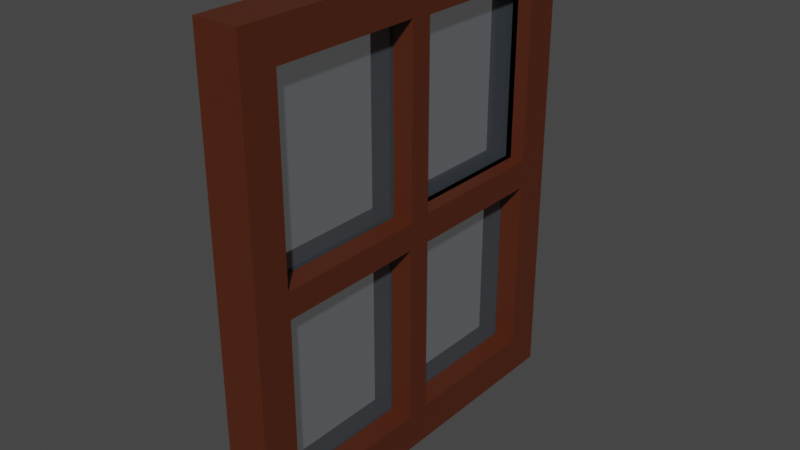 # Source: window.blend  (saved by Blender 3.5.10; exported with 4.5.12 LTS)
import bpy
from mathutils import Matrix  # noqa: F401  (used for matrix-valued properties, if any)

bpy.ops.wm.read_factory_settings(use_empty=True)
scene = bpy.context.scene
scene.name = 'Scene'

# ---- collections
col_collection = bpy.data.collections.new('Collection'); scene.collection.children.link(col_collection)

# ---- materials (node trees are filled in below, after node groups)
mat_wood = bpy.data.materials.new('Wood')
mat_wood.alpha_threshold = 0.0
mat_wood.use_transparent_shadow = False
mat_wood.roughness = 0.5
mat_wood.line_color = (0.0, 0.0, 0.0, 1.0)
mat_glass = bpy.data.materials.new('Glass')
mat_glass.surface_render_method = 'BLENDED'
mat_glass.blend_method = 'BLEND'
mat_glass.use_transparent_shadow = False

# ---- material node trees
mat_wood.use_nodes = True; mat_wood.node_tree.nodes.clear()
_N = mat_wood.node_tree.nodes; _L = mat_wood.node_tree.links
n0 = _N.new('ShaderNodeOutputMaterial'); n0.name = 'Material Output'; n0.location = (300, 300)
n1 = _N.new('ShaderNodeBsdfPrincipled'); n1.name = 'Principled BSDF'; n1.location = (10, 300)
n1.distribution = 'GGX'
n1.subsurface_method = 'RANDOM_WALK_SKIN'
n1.inputs[0].default_value = (0.08353, 0.01791, 0.005277, 1.0)
n1.inputs[3].default_value = 1.45
n1.inputs[27].default_value = (0.0, 0.0, 0.0, 1.0)
n1.inputs[28].default_value = 1.0
_L.new(n1.outputs[0], n0.inputs[0])
n0.is_active_output = True
mat_glass.use_nodes = True; mat_glass.node_tree.nodes.clear()
_N = mat_glass.node_tree.nodes; _L = mat_glass.node_tree.links
n0 = _N.new('ShaderNodeBsdfPrincipled'); n0.name = 'Principled BSDF'; n0.location = (10, 300)
n0.distribution = 'GGX'
n0.subsurface_method = 'RANDOM_WALK_SKIN'
n0.inputs[0].default_value = (0.5736, 0.6849, 0.8, 1.0)
n0.inputs[3].default_value = 1.45
n0.inputs[4].default_value = 0.07874
n0.inputs[27].default_value = (0.0, 0.0, 0.0, 1.0)
n0.inputs[28].default_value = 1.0
n1 = _N.new('ShaderNodeOutputMaterial'); n1.name = 'Material Output'; n1.location = (300, 300)
_L.new(n0.outputs[0], n1.inputs[0])
n1.is_active_output = True

# ---- world
world_world = bpy.data.worlds.new('World'); scene.world = world_world
world_world.use_nodes = True; world_world.node_tree.nodes.clear()
_N = world_world.node_tree.nodes; _L = world_world.node_tree.links
n0 = _N.new('ShaderNodeOutputWorld'); n0.name = 'World Output'; n0.location = (300, 300)
n1 = _N.new('ShaderNodeBackground'); n1.name = 'Background'; n1.location = (10, 300)
n1.inputs[0].default_value = (0.05088, 0.05088, 0.05088, 1.0)
_L.new(n1.outputs[0], n0.inputs[0])
n0.is_active_output = True
world_world.color = (0.05088, 0.05088, 0.05088)
world_world.use_sun_shadow = False
world_world.sun_shadow_jitter_overblur = 0.0

# ---- meshes
me_cube = bpy.data.meshes.new('Cube')
me_cube.from_pydata([(0.07215, 0.6438, 0.7603), (0.07215, 0.6438, -0.7603), (0.07215, -0.6438, 0.7603), (0.07215, -0.6438, -0.7603), (-0.07215, 0.6438, 0.7603), (-0.07215, 0.6438, -0.7603), (-0.07215, -0.6438, 0.7603), (-0.07215, -0.6438, -0.7603), (0.07215, 0.6438, 0.0), (-0.07215, -0.6438, 0.0), (0.07215, -0.6438, 0.0), (-0.07215, 0.6438, 0.0), (-0.07215, 0.0, -0.7603), (0.07215, 0.0, 0.7603), (-0.07215, 0.0, 0.7603), (0.07215, 0.0, -0.7603), (0.07215, 0.0, 0.0), (-0.07215, 0.0, 0.0), (-0.07215, 0.5633, 0.7603), (0.07215, 0.5633, -0.7603), (-0.07215, 0.5633, 0.0), (-0.07215, 0.5633, -0.7603), (0.07215, 0.5633, 0.7603), (0.07215, 0.5633, 0.0), (-0.07215, -0.5633, -0.7603), (0.07215, -0.5633, 0.7603), (0.07215, -0.5633, 0.0), (-0.07215, -0.5633, 0.7603), (0.07215, -0.5633, -0.7603), (-0.07215, -0.5633, 0.0), (-0.07215, -0.6438, 0.6805), (0.07215, 0.6438, 0.6805), (0.07215, -0.6438, 0.6805), (-0.07215, 0.6438, 0.6805), (0.07215, 0.0, 0.6805), (-0.07215, 0.0, 0.6805), (0.07215, 0.5633, 0.6805), (-0.07215, 0.5633, 0.6805), (-0.07215, -0.5633, 0.6805), (0.07215, -0.5633, 0.6805), (0.07215, 0.6438, -0.6805), (0.07215, -0.6438, -0.6805), (-0.07215, 0.6438, -0.6805), (-0.07215, -0.6438, -0.6805), (-0.07215, 0.0, -0.6805), (0.07215, 0.0, -0.6805), (0.07215, 0.5633, -0.6805), (-0.07215, 0.5633, -0.6805), (-0.07215, -0.5633, -0.6805), (0.07215, -0.5633, -0.6805), (0.07215, -0.03347, 0.6401), (0.07215, -0.03347, 0.04043), (0.07215, -0.5299, 0.04043), (0.07215, -0.5299, 0.6401), (0.004377, -0.03347, 0.6401), (0.004377, -0.03347, 0.04043), (0.004377, -0.5299, 0.04043), (0.004377, -0.5299, 0.6401), (0.07215, 0.525, 0.04625), (0.07215, 0.03828, 0.04625), (0.07215, 0.03828, 0.6343), (0.07215, 0.525, 0.6343), (-0.05479, 0.525, 0.04625), (-0.05479, 0.03828, 0.04625), (-0.05479, 0.03828, 0.6343), (-0.05479, 0.525, 0.6343), (0.009143, 0.525, 0.04625), (0.009143, 0.03828, 0.04625), (0.009143, 0.03828, 0.6343), (0.009143, 0.525, 0.6343), (0.07215, -0.0371, -0.04482), (0.07215, -0.5262, -0.04482), (0.07215, -0.0371, -0.6357), (0.07215, -0.5262, -0.6357), (-0.05417, -0.0371, -0.04482), (-0.05417, -0.5262, -0.04482), (-0.05417, -0.0371, -0.6357), (-0.05417, -0.5262, -0.6357), (-0.01576, -0.0371, -0.04482), (-0.01576, -0.5262, -0.04482), (-0.01576, -0.0371, -0.6357), (-0.01576, -0.5262, -0.6357), (0.07215, 0.5239, -0.04758), (0.07215, 0.03938, -0.04758), (0.07215, 0.03938, -0.6329), (0.07215, 0.5239, -0.6329), (-0.00274, 0.5239, -0.04758), (-0.00274, 0.03938, -0.04758), (-0.00274, 0.03938, -0.6329), (-0.00274, 0.5239, -0.6329), (0.009143, 0.525, 0.04625), (0.009143, 0.03828, 0.04625), (0.009143, 0.03828, 0.6343), (0.009143, 0.525, 0.6343), (-0.07215, 0.03643, 0.6365), (-0.07215, 0.03643, 0.04401), (-0.07215, 0.5269, 0.04401), (-0.07215, 0.5269, 0.6365), (-0.07215, 0.03643, 0.6365), (-0.07215, 0.03643, 0.04401), (-0.07215, 0.5269, 0.04401), (-0.07215, 0.5269, 0.6365), (0.02525, 0.525, 0.04625), (0.02525, 0.03828, 0.04625), (0.02525, 0.03828, 0.6343), (0.02525, 0.525, 0.6343), (-0.001155, 0.03643, 0.6365), (-0.001155, 0.03643, 0.04401), (-0.001155, 0.5269, 0.04401), (-0.001155, 0.5269, 0.6365), (-0.008854, 0.03643, 0.6365), (-0.008854, 0.03643, 0.04401), (-0.008854, 0.5269, 0.04401), (-0.008854, 0.5269, 0.6365), (-0.07215, -0.5245, 0.04686), (-0.07215, -0.03879, 0.04686), (-0.07215, -0.03879, 0.6337), (-0.07215, -0.5245, 0.6337), (-0.003658, -0.5245, 0.04686), (-0.003658, -0.03879, 0.04686), (-0.003658, -0.03879, 0.6337), (-0.003658, -0.5245, 0.6337), (-0.07215, 0.03924, -0.0474), (-0.07215, 0.5241, -0.0474), (-0.07215, 0.03924, -0.6331), (-0.07215, 0.5241, -0.6331), (-0.005572, 0.03924, -0.0474), (-0.005572, 0.5241, -0.0474), (-0.005572, 0.03924, -0.6331), (-0.005572, 0.5241, -0.6331), (-0.07215, -0.5253, -0.04599), (-0.07215, -0.03807, -0.04599), (-0.07215, -0.03807, -0.6345), (-0.07215, -0.5253, -0.6345), (-0.02064, -0.5253, -0.04599), (-0.02064, -0.03807, -0.04599), (-0.02064, -0.03807, -0.6345), (-0.02064, -0.5253, -0.6345), (-0.001947, -0.0371, -0.04482), (-0.001947, -0.5262, -0.04482), (-0.001947, -0.0371, -0.6357), (-0.001947, -0.5262, -0.6357), (-0.006934, -0.5253, -0.04599), (-0.006934, -0.03807, -0.04599), (-0.006934, -0.03807, -0.6345), (-0.006934, -0.5253, -0.6345), (0.006265, 0.525, 0.04625), (0.006265, 0.03828, 0.04625), (0.006265, 0.03828, 0.6343), (0.006265, 0.525, 0.6343)], [], [(25, 27, 6, 2), (32, 2, 6, 30), (37, 18, 4, 33), (24, 28, 3, 7), (39, 25, 2, 32), (33, 4, 0, 31), (42, 11, 8, 40), (49, 26, 10, 41), (47, 20, 11, 42), (41, 10, 9, 43), (29, 17, 131, 130), (46, 23, 82, 85), (36, 22, 13, 34), (21, 19, 15, 12), (38, 27, 14, 35), (22, 18, 14, 13), (0, 4, 18, 22), (5, 1, 19, 21), (31, 0, 22, 36), (40, 8, 23, 46), (47, 44, 124, 125), (35, 14, 18, 37), (30, 6, 27, 38), (43, 9, 29, 48), (26, 49, 73, 71), (34, 13, 25, 39), (12, 15, 28, 24), (13, 14, 27, 25), (16, 34, 50, 51), (9, 30, 38, 29), (20, 17, 95, 96), (8, 31, 36, 23), (35, 17, 115, 116), (34, 16, 59, 60), (11, 33, 31, 8), (26, 39, 32, 10), (20, 37, 33, 11), (10, 32, 30, 9), (15, 45, 49, 28), (7, 43, 48, 24), (12, 44, 47, 21), (1, 40, 46, 19), (19, 46, 45, 15), (24, 48, 44, 12), (3, 41, 43, 7), (21, 47, 42, 5), (28, 49, 41, 3), (5, 42, 40, 1), (51, 50, 54, 55), (26, 16, 51, 52), (34, 39, 53, 50), (39, 26, 52, 53), (55, 54, 57, 56), (50, 53, 57, 54), (52, 51, 55, 56), (53, 52, 56, 57), (58, 61, 65, 62), (16, 23, 58, 59), (23, 36, 61, 58), (36, 34, 60, 61), (65, 64, 68, 69), (59, 58, 62, 63), (61, 60, 64, 65), (60, 59, 63, 64), (69, 68, 92, 93), (64, 63, 67, 68), (62, 65, 69, 66), (63, 62, 66, 67), (71, 73, 77, 75), (45, 16, 70, 72), (16, 26, 71, 70), (49, 45, 72, 73), (77, 76, 80, 81), (70, 71, 75, 74), (73, 72, 76, 77), (72, 70, 74, 76), (81, 80, 140, 141), (76, 74, 78, 80), (75, 77, 81, 79), (74, 75, 79, 78), (85, 82, 86, 89), (16, 45, 84, 83), (23, 16, 83, 82), (45, 46, 85, 84), (89, 86, 87, 88), (82, 83, 87, 86), (84, 85, 89, 88), (83, 84, 88, 87), (92, 91, 103, 104), (68, 67, 91, 92), (66, 69, 93, 90), (67, 66, 90, 91), (97, 96, 100, 101), (37, 20, 96, 97), (17, 35, 94, 95), (35, 37, 97, 94), (98, 101, 109, 106), (95, 94, 98, 99), (94, 97, 101, 98), (96, 95, 99, 100), (104, 103, 147, 148), (90, 93, 105, 102), (91, 90, 102, 103), (93, 92, 104, 105), (106, 109, 113, 110), (100, 99, 107, 108), (101, 100, 108, 109), (99, 98, 106, 107), (111, 110, 113, 112), (108, 107, 111, 112), (109, 108, 112, 113), (107, 106, 110, 111), (114, 117, 121, 118), (29, 38, 117, 114), (38, 35, 116, 117), (17, 29, 114, 115), (118, 121, 120, 119), (115, 114, 118, 119), (117, 116, 120, 121), (116, 115, 119, 120), (123, 125, 129, 127), (44, 17, 122, 124), (17, 20, 123, 122), (20, 47, 125, 123), (128, 126, 127, 129), (122, 123, 127, 126), (125, 124, 128, 129), (124, 122, 126, 128), (130, 131, 135, 134), (17, 44, 132, 131), (44, 48, 133, 132), (48, 29, 130, 133), (136, 137, 145, 144), (132, 133, 137, 136), (131, 132, 136, 135), (133, 130, 134, 137), (140, 138, 139, 141), (80, 78, 138, 140), (79, 81, 141, 139), (78, 79, 139, 138), (145, 142, 143, 144), (135, 136, 144, 143), (137, 134, 142, 145), (134, 135, 143, 142), (146, 149, 148, 147), (102, 105, 149, 146), (103, 102, 146, 147), (105, 104, 148, 149)])
me_cube.polygons.foreach_set('material_index', [0, 0, 0, 0, 0, 0, 0, 0, 0, 0, 0, 0, 0, 0, 0, 0, 0, 0, 0, 0, 0, 0, 0, 0, 0, 0, 0, 0, 0, 0, 0, 0, 0, 0, 0, 0, 0, 0, 0, 0, 0, 0, 0, 0, 0, 0, 0, 0, 0, 0, 0, 0, 1, 0, 0, 0, 0, 0, 0, 0, 0, 0, 0, 0, 0, 0, 0, 0, 0, 0, 0, 0, 0, 0, 0, 0, 0, 0, 0, 0, 0, 0, 0, 0, 1, 0, 0, 0, 0, 0, 0, 0, 0, 0, 0, 0, 0, 0, 0, 0, 0, 0, 0, 0, 0, 0, 0, 0, 1, 0, 0, 0, 0, 0, 0, 0, 1, 0, 0, 0, 0, 0, 0, 0, 1, 0, 0, 0, 0, 0, 0, 0, 0, 0, 0, 0, 1, 0, 0, 0, 1, 0, 0, 0, 1, 0, 0, 0])
_uv = me_cube.uv_layers.new(name='UVMap')
_uv.uv.foreach_set('vector', [0.625, 0.7344, 0.875, 0.7344, 0.875, 0.75, 0.625, 0.75, 0.6119, 0.75, 0.625, 0.75, 0.625, 1.0, 0.6119, 1.0, 0.6119, 0.2344, 0.625, 0.2344, 0.625, 0.25, 0.6119, 0.25, 0.125, 0.7344, 0.375, 0.7344, 0.375, 0.75, 0.125, 0.75, 0.6119, 0.7344, 0.625, 0.7344, 0.625, 0.75, 0.6119, 0.75, 0.6119, 0.25, 0.625, 0.25, 0.625, 0.5, 0.6119, 0.5, 0.3881, 0.25, 0.5, 0.25, 0.5, 0.5, 0.3881, 0.5, 0.3881, 0.7344, 0.5, 0.7344, 0.5, 0.75, 0.3881, 0.75, 0.3881, 0.2344, 0.5, 0.2344, 0.5, 0.25, 0.3881, 0.25, 0.3881, 0.75, 0.5, 0.75, 0.5, 1.0, 0.3881, 1.0, 0.5, 0.01562, 0.5, 0.125, 0.5, 0.125, 0.5, 0.01562, 0.3881, 0.5156, 0.5, 0.5156, 0.5, 0.5156, 0.3881, 0.5156, 0.6119, 0.5156, 0.625, 0.5156, 0.625, 0.625, 0.6119, 0.625, 0.125, 0.5156, 0.375, 0.5156, 0.375, 0.625, 0.125, 0.625, 0.6119, 0.01562, 0.625, 0.01562, 0.625, 0.125, 0.6119, 0.125, 0.625, 0.5156, 0.875, 0.5156, 0.875, 0.625, 0.625, 0.625, 0.625, 0.5, 0.875, 0.5, 0.875, 0.5156, 0.625, 0.5156, 0.125, 0.5, 0.375, 0.5, 0.375, 0.5156, 0.125, 0.5156, 0.6119, 0.5, 0.625, 0.5, 0.625, 0.5156, 0.6119, 0.5156, 0.3881, 0.5, 0.5, 0.5, 0.5, 0.5156, 0.3881, 0.5156, 0.3881, 0.2344, 0.3881, 0.125, 0.3881, 0.125, 0.3881, 0.2344, 0.6119, 0.125, 0.625, 0.125, 0.625, 0.2344, 0.6119, 0.2344, 0.6119, 0.0, 0.625, 0.0, 0.625, 0.01562, 0.6119, 0.01562, 0.3881, 0.0, 0.5, 0.0, 0.5, 0.01562, 0.3881, 0.01562, 0.5, 0.7344, 0.3881, 0.7344, 0.3881, 0.7344, 0.5, 0.7344, 0.6119, 0.625, 0.625, 0.625, 0.625, 0.7344, 0.6119, 0.7344, 0.125, 0.625, 0.375, 0.625, 0.375, 0.7344, 0.125, 0.7344, 0.625, 0.625, 0.875, 0.625, 0.875, 0.7344, 0.625, 0.7344, 0.5, 0.625, 0.6119, 0.625, 0.6119, 0.625, 0.5, 0.625, 0.5, 0.0, 0.6119, 0.0, 0.6119, 0.01562, 0.5, 0.01562, 0.5, 0.2344, 0.5, 0.125, 0.5, 0.125, 0.5, 0.2344, 0.5, 0.5, 0.6119, 0.5, 0.6119, 0.5156, 0.5, 0.5156, 0.6119, 0.125, 0.5, 0.125, 0.5, 0.125, 0.6119, 0.125, 0.6119, 0.625, 0.5, 0.625, 0.5, 0.625, 0.6119, 0.625, 0.5, 0.25, 0.6119, 0.25, 0.6119, 0.5, 0.5, 0.5, 0.5, 0.7344, 0.6119, 0.7344, 0.6119, 0.75, 0.5, 0.75, 0.5, 0.2344, 0.6119, 0.2344, 0.6119, 0.25, 0.5, 0.25, 0.5, 0.75, 0.6119, 0.75, 0.6119, 1.0, 0.5, 1.0, 0.375, 0.625, 0.3881, 0.625, 0.3881, 0.7344, 0.375, 0.7344, 0.375, 0.0, 0.3881, 0.0, 0.3881, 0.01562, 0.375, 0.01562, 0.375, 0.125, 0.3881, 0.125, 0.3881, 0.2344, 0.375, 0.2344, 0.375, 0.5, 0.3881, 0.5, 0.3881, 0.5156, 0.375, 0.5156, 0.375, 0.5156, 0.3881, 0.5156, 0.3881, 0.625, 0.375, 0.625, 0.375, 0.01562, 0.3881, 0.01562, 0.3881, 0.125, 0.375, 0.125, 0.375, 0.75, 0.3881, 0.75, 0.3881, 1.0, 0.375, 1.0, 0.375, 0.2344, 0.3881, 0.2344, 0.3881, 0.25, 0.375, 0.25, 0.375, 0.7344, 0.3881, 0.7344, 0.3881, 0.75, 0.375, 0.75, 0.375, 0.25, 0.3881, 0.25, 0.3881, 0.5, 0.375, 0.5, 0.5, 0.625, 0.6119, 0.625, 0.6119, 0.625, 0.5, 0.625, 0.5, 0.7344, 0.5, 0.625, 0.5, 0.625, 0.5, 0.7344, 0.6119, 0.625, 0.6119, 0.7344, 0.6119, 0.7344, 0.6119, 0.625, 0.6119, 0.7344, 0.5, 0.7344, 0.5, 0.7344, 0.6119, 0.7344, 0.5, 0.625, 0.6119, 0.625, 0.6119, 0.7344, 0.5, 0.7344, 0.6119, 0.625, 0.6119, 0.7344, 0.6119, 0.7344, 0.6119, 0.625, 0.5, 0.7344, 0.5, 0.625, 0.5, 0.625, 0.5, 0.7344, 0.6119, 0.7344, 0.5, 0.7344, 0.5, 0.7344, 0.6119, 0.7344, 0.5, 0.5156, 0.6119, 0.5156, 0.6119, 0.5156, 0.5, 0.5156, 0.5, 0.625, 0.5, 0.5156, 0.5, 0.5156, 0.5, 0.625, 0.5, 0.5156, 0.6119, 0.5156, 0.6119, 0.5156, 0.5, 0.5156, 0.6119, 0.5156, 0.6119, 0.625, 0.6119, 0.625, 0.6119, 0.5156, 0.6119, 0.5156, 0.6119, 0.625, 0.6119, 0.625, 0.6119, 0.5156, 0.5, 0.625, 0.5, 0.5156, 0.5, 0.5156, 0.5, 0.625, 0.6119, 0.5156, 0.6119, 0.625, 0.6119, 0.625, 0.6119, 0.5156, 0.6119, 0.625, 0.5, 0.625, 0.5, 0.625, 0.6119, 0.625, 0.6119, 0.5156, 0.6119, 0.625, 0.6119, 0.625, 0.6119, 0.5156, 0.6119, 0.625, 0.5, 0.625, 0.5, 0.625, 0.6119, 0.625, 0.5, 0.5156, 0.6119, 0.5156, 0.6119, 0.5156, 0.5, 0.5156, 0.5, 0.625, 0.5, 0.5156, 0.5, 0.5156, 0.5, 0.625, 0.5, 0.7344, 0.3881, 0.7344, 0.3881, 0.7344, 0.5, 0.7344, 0.3881, 0.625, 0.5, 0.625, 0.5, 0.625, 0.3881, 0.625, 0.5, 0.625, 0.5, 0.7344, 0.5, 0.7344, 0.5, 0.625, 0.3881, 0.7344, 0.3881, 0.625, 0.3881, 0.625, 0.3881, 0.7344, 0.3881, 0.7344, 0.3881, 0.625, 0.3881, 0.625, 0.3881, 0.7344, 0.5, 0.625, 0.5, 0.7344, 0.5, 0.7344, 0.5, 0.625, 0.3881, 0.7344, 0.3881, 0.625, 0.3881, 0.625, 0.3881, 0.7344, 0.3881, 0.625, 0.5, 0.625, 0.5, 0.625, 0.3881, 0.625, 0.3881, 0.7344, 0.3881, 0.625, 0.3881, 0.625, 0.3881, 0.7344, 0.3881, 0.625, 0.5, 0.625, 0.5, 0.625, 0.3881, 0.625, 0.5, 0.7344, 0.3881, 0.7344, 0.3881, 0.7344, 0.5, 0.7344, 0.5, 0.625, 0.5, 0.7344, 0.5, 0.7344, 0.5, 0.625, 0.3881, 0.5156, 0.5, 0.5156, 0.5, 0.5156, 0.3881, 0.5156, 0.5, 0.625, 0.3881, 0.625, 0.3881, 0.625, 0.5, 0.625, 0.5, 0.5156, 0.5, 0.625, 0.5, 0.625, 0.5, 0.5156, 0.3881, 0.625, 0.3881, 0.5156, 0.3881, 0.5156, 0.3881, 0.625, 0.3881, 0.5156, 0.5, 0.5156, 0.5, 0.625, 0.3881, 0.625, 0.5, 0.5156, 0.5, 0.625, 0.5, 0.625, 0.5, 0.5156, 0.3881, 0.625, 0.3881, 0.5156, 0.3881, 0.5156, 0.3881, 0.625, 0.5, 0.625, 0.3881, 0.625, 0.3881, 0.625, 0.5, 0.625, 0.6119, 0.625, 0.5, 0.625, 0.5, 0.625, 0.6119, 0.625, 0.6119, 0.625, 0.5, 0.625, 0.5, 0.625, 0.6119, 0.625, 0.5, 0.5156, 0.6119, 0.5156, 0.6119, 0.5156, 0.5, 0.5156, 0.5, 0.625, 0.5, 0.5156, 0.5, 0.5156, 0.5, 0.625, 0.6119, 0.2344, 0.5, 0.2344, 0.5, 0.2344, 0.6119, 0.2344, 0.6119, 0.2344, 0.5, 0.2344, 0.5, 0.2344, 0.6119, 0.2344, 0.5, 0.125, 0.6119, 0.125, 0.6119, 0.125, 0.5, 0.125, 0.6119, 0.125, 0.6119, 0.2344, 0.6119, 0.2344, 0.6119, 0.125, 0.6119, 0.125, 0.6119, 0.2344, 0.6119, 0.2344, 0.6119, 0.125, 0.5, 0.125, 0.6119, 0.125, 0.6119, 0.125, 0.5, 0.125, 0.6119, 0.125, 0.6119, 0.2344, 0.6119, 0.2344, 0.6119, 0.125, 0.5, 0.2344, 0.5, 0.125, 0.5, 0.125, 0.5, 0.2344, 0.6119, 0.625, 0.5, 0.625, 0.5, 0.625, 0.6119, 0.625, 0.5, 0.5156, 0.6119, 0.5156, 0.6119, 0.5156, 0.5, 0.5156, 0.5, 0.625, 0.5, 0.5156, 0.5, 0.5156, 0.5, 0.625, 0.6119, 0.5156, 0.6119, 0.625, 0.6119, 0.625, 0.6119, 0.5156, 0.6119, 0.125, 0.6119, 0.2344, 0.6119, 0.2344, 0.6119, 0.125, 0.5, 0.2344, 0.5, 0.125, 0.5, 0.125, 0.5, 0.2344, 0.6119, 0.2344, 0.5, 0.2344, 0.5, 0.2344, 0.6119, 0.2344, 0.5, 0.125, 0.6119, 0.125, 0.6119, 0.125, 0.5, 0.125, 0.5, 0.125, 0.6119, 0.125, 0.6119, 0.2344, 0.5, 0.2344, 0.5, 0.2344, 0.5, 0.125, 0.5, 0.125, 0.5, 0.2344, 0.6119, 0.2344, 0.5, 0.2344, 0.5, 0.2344, 0.6119, 0.2344, 0.5, 0.125, 0.6119, 0.125, 0.6119, 0.125, 0.5, 0.125, 0.5, 0.01562, 0.6119, 0.01562, 0.6119, 0.01562, 0.5, 0.01562, 0.5, 0.01562, 0.6119, 0.01562, 0.6119, 0.01562, 0.5, 0.01562, 0.6119, 0.01562, 0.6119, 0.125, 0.6119, 0.125, 0.6119, 0.01562, 0.5, 0.125, 0.5, 0.01562, 0.5, 0.01562, 0.5, 0.125, 0.5, 0.01562, 0.6119, 0.01562, 0.6119, 0.125, 0.5, 0.125, 0.5, 0.125, 0.5, 0.01562, 0.5, 0.01562, 0.5, 0.125, 0.6119, 0.01562, 0.6119, 0.125, 0.6119, 0.125, 0.6119, 0.01562, 0.6119, 0.125, 0.5, 0.125, 0.5, 0.125, 0.6119, 0.125, 0.5, 0.2344, 0.3881, 0.2344, 0.3881, 0.2344, 0.5, 0.2344, 0.3881, 0.125, 0.5, 0.125, 0.5, 0.125, 0.3881, 0.125, 0.5, 0.125, 0.5, 0.2344, 0.5, 0.2344, 0.5, 0.125, 0.5, 0.2344, 0.3881, 0.2344, 0.3881, 0.2344, 0.5, 0.2344, 0.3881, 0.125, 0.5, 0.125, 0.5, 0.2344, 0.3881, 0.2344, 0.5, 0.125, 0.5, 0.2344, 0.5, 0.2344, 0.5, 0.125, 0.3881, 0.2344, 0.3881, 0.125, 0.3881, 0.125, 0.3881, 0.2344, 0.3881, 0.125, 0.5, 0.125, 0.5, 0.125, 0.3881, 0.125, 0.5, 0.01562, 0.5, 0.125, 0.5, 0.125, 0.5, 0.01562, 0.5, 0.125, 0.3881, 0.125, 0.3881, 0.125, 0.5, 0.125, 0.3881, 0.125, 0.3881, 0.01562, 0.3881, 0.01562, 0.3881, 0.125, 0.3881, 0.01562, 0.5, 0.01562, 0.5, 0.01562, 0.3881, 0.01562, 0.3881, 0.125, 0.3881, 0.01562, 0.3881, 0.01562, 0.3881, 0.125, 0.3881, 0.125, 0.3881, 0.01562, 0.3881, 0.01562, 0.3881, 0.125, 0.5, 0.125, 0.3881, 0.125, 0.3881, 0.125, 0.5, 0.125, 0.3881, 0.01562, 0.5, 0.01562, 0.5, 0.01562, 0.3881, 0.01562, 0.3881, 0.625, 0.5, 0.625, 0.5, 0.7344, 0.3881, 0.7344, 0.3881, 0.625, 0.5, 0.625, 0.5, 0.625, 0.3881, 0.625, 0.5, 0.7344, 0.3881, 0.7344, 0.3881, 0.7344, 0.5, 0.7344, 0.5, 0.625, 0.5, 0.7344, 0.5, 0.7344, 0.5, 0.625, 0.3881, 0.01562, 0.5, 0.01562, 0.5, 0.125, 0.3881, 0.125, 0.5, 0.125, 0.3881, 0.125, 0.3881, 0.125, 0.5, 0.125, 0.3881, 0.01562, 0.5, 0.01562, 0.5, 0.01562, 0.3881, 0.01562, 0.5, 0.01562, 0.5, 0.125, 0.5, 0.125, 0.5, 0.01562, 0.5, 0.5156, 0.6119, 0.5156, 0.6119, 0.625, 0.5, 0.625, 0.5, 0.5156, 0.6119, 0.5156, 0.6119, 0.5156, 0.5, 0.5156, 0.5, 0.625, 0.5, 0.5156, 0.5, 0.5156, 0.5, 0.625, 0.6119, 0.5156, 0.6119, 0.625, 0.6119, 0.625, 0.6119, 0.5156])
me_cube.materials.append(mat_wood)
me_cube.materials.append(mat_glass)
me_cube.use_mirror_vertex_groups = False
me_cube.update()

# ---- objects
ob_cube = bpy.data.objects.new('Cube', me_cube)

# ---- transforms, parenting, visibility, modifiers, constraints
ob_cube.location = (0.0, 0.0, 0.0)
ob_cube.lock_rotations_4d = False
ob_cube.empty_display_type = 'ARROWS'
ob_cube.lineart.crease_threshold = 0.0

# ---- collection membership
col_collection.objects.link(ob_cube)

# ---- scene / render settings (as saved in the file)
scene.frame_start = 1; scene.frame_end = 250; scene.frame_set(1)
scene.render.engine = 'BLENDER_EEVEE_NEXT'
scene.cycles.sampling_pattern = 'TABULATED_SOBOL'
scene.view_settings.view_transform = 'Filmic'
bpy.context.view_layer.update()

# ---- added for rendering (the .blend has no active camera and no usable light): camera, sun
cam_auto = bpy.data.cameras.new('AutoCamera')
cam_auto.lens = 50.0
cam_auto.sensor_width = 36.0
cam_auto.clip_end = 1000.0
ob_auto_camera = bpy.data.objects.new('AutoCamera', cam_auto)
scene.collection.objects.link(ob_auto_camera)
ob_auto_camera.location = (1.84843, -2.21811, 1.47874)
ob_auto_camera.rotation_euler = (1.09748, -7.21219e-08, 0.694738)
scene.camera = ob_auto_camera
light_auto_sun = bpy.data.lights.new('AutoSun', 'SUN')
light_auto_sun.energy = 3.0
light_auto_sun.angle = 0.0523599
ob_auto_sun = bpy.data.objects.new('AutoSun', light_auto_sun)
scene.collection.objects.link(ob_auto_sun)
ob_auto_sun.rotation_euler = (0.872665, 0.174533, 0.523599)
bpy.context.view_layer.update()
